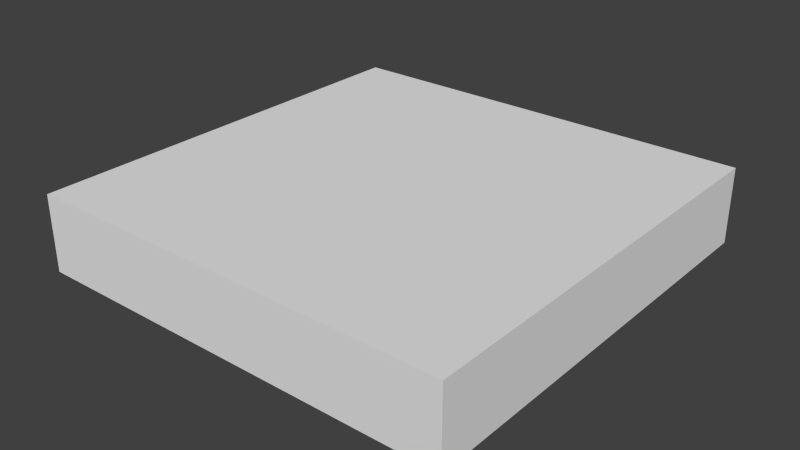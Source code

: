 # Source: Safe.blend  (saved by Blender 2.72.0; exported with 4.5.12 LTS)
import bpy
from mathutils import Matrix  # noqa: F401  (used for matrix-valued properties, if any)

bpy.ops.wm.read_factory_settings(use_empty=True)
scene = bpy.context.scene
scene.name = 'Scene'

# ---- collections
col_collection_1 = bpy.data.collections.new('Collection 1'); scene.collection.children.link(col_collection_1)

# ---- world
world_world = bpy.data.worlds.new('World'); scene.world = world_world
world_world.color = (0.05088, 0.05088, 0.05088)
world_world.use_sun_shadow = False
world_world.sun_shadow_jitter_overblur = 0.0
world_world.cycles.sampling_method = 'MANUAL'
world_world.cycles.sample_map_resolution = 256

# ---- meshes
me_cube_001 = bpy.data.meshes.new('Cube.001')
me_cube_001.from_pydata([(1.62, -0.6203, -0.2467), (1.62, 2.62, -0.2467), (1.62, -0.6203, 0.3288), (1.62, 2.62, 0.3288), (-1.62, -0.6203, -0.2467), (-1.62, 2.62, -0.2467), (-1.62, -0.6203, 0.3288), (-1.62, 2.62, 0.3288), (1.052, -0.05246, -0.2467), (1.052, 2.052, -0.2467), (-1.052, -0.05246, -0.2467), (-1.052, 2.052, -0.2467), (1.052, 1.218, -0.2467), (-1.052, 1.218, -0.2467), (-1.052, 0.4738, -0.2467), (1.052, 0.4738, -0.2467), (1.052, 1.635, -0.2467), (-1.052, 1.635, -0.2467), (-1.052, 1.844, -0.2467), (-1.052, 1.427, -0.2467), (1.052, 1.427, -0.2467), (1.052, 1.844, -0.2467), (0.8519, 1.147, -0.2467), (-0.8519, 1.147, -0.2467), (-0.8519, 0.5447, -0.2467), (0.8519, 0.5447, -0.2467), (0.8519, 1.147, -0.1391), (-0.8519, 1.147, -0.1391), (-0.8519, 0.5447, -0.1391), (0.8519, 0.5447, -0.1391), (0.8519, 0.846, -0.1391), (-0.8519, 0.846, -0.1391), (0.8519, 0.9966, -0.1391), (-0.8519, 0.6953, -0.1391), (-0.8519, 0.9966, -0.1391), (0.8519, 0.6953, -0.1391), (-0.8519, 0.846, -0.2211), (-0.8519, 0.6953, -0.2211), (0.8519, 0.6953, -0.2211), (0.8519, 0.846, -0.2211), (-1.208, 1.353, -0.2467), (-1.417, 1.353, -0.2467), (-1.417, 0.7275, -0.2467), (-1.208, 0.7265, -0.2467)], [], [(1, 3, 2, 0), (3, 7, 6, 2), (7, 5, 4, 6), (10, 4, 42, 43), (0, 2, 6, 4), (5, 7, 3, 1), (1, 0, 8, 15, 12, 20, 16, 21, 9), (0, 4, 10, 8), (5, 1, 9, 11), (19, 20, 12, 13), (16, 17, 18, 21), (12, 15, 25, 22), (13, 12, 22, 23), (14, 24, 25, 15), (14, 13, 23, 24), (23, 22, 26, 27), (22, 25, 29, 35, 30, 32, 26), (24, 28, 29, 25), (24, 23, 27, 34, 31, 33, 28), (30, 35, 38, 39), (33, 35, 29, 28), (30, 31, 34, 32), (32, 34, 27, 26), (36, 39, 38, 37), (35, 33, 37, 38), (33, 31, 36, 37), (31, 30, 39, 36), (5, 11, 40, 41), (4, 5, 41, 42), (14, 10, 43, 40, 11, 18, 17, 19, 13)])
_uv = me_cube_001.uv_layers.new(name='UVMap')
_uv.uv.foreach_set('vector', [0.08879, 1.0, 1.15e-07, 1.0, 0.0, 0.5, 0.08879, 0.5, 0.5, 7.357e-08, 1.0, 0.0, 1.0, 0.5, 0.5, 0.5, 0.1776, 0.5, 0.2664, 0.5, 0.2664, 1.0, 0.1776, 1.0, 0.08761, 0.4124, 1.288e-07, 0.5, 0.0314, 0.292, 0.06362, 0.2922, 0.3552, 1.0, 0.2664, 1.0, 0.2664, 0.5, 0.3552, 0.5, 0.1776, 1.0, 0.0888, 1.0, 0.08879, 0.5, 0.1776, 0.5, 0.5, 0.0, 0.5, 0.5, 0.4124, 0.4124, 0.4124, 0.3312, 0.4124, 0.2163, 0.4124, 0.1842, 0.4124, 0.152, 0.4124, 0.1198, 0.4124, 0.08761, 0.5, 0.5, 1.288e-07, 0.5, 0.08761, 0.4124, 0.4124, 0.4124, 0.0, 2.207e-07, 0.5, 0.0, 0.4124, 0.08761, 0.08761, 0.08762, 0.08761, 0.1842, 0.4124, 0.1842, 0.4124, 0.2163, 0.08761, 0.2163, 0.4124, 0.152, 0.08761, 0.152, 0.08761, 0.1198, 0.4124, 0.1198, 0.4124, 0.2163, 0.4124, 0.3312, 0.3814, 0.3203, 0.3814, 0.2273, 0.08761, 0.2163, 0.4124, 0.2163, 0.3814, 0.2273, 0.1186, 0.2273, 0.08761, 0.3312, 0.1186, 0.3203, 0.3814, 0.3203, 0.4124, 0.3312, 0.08761, 0.3312, 0.08761, 0.2163, 0.1186, 0.2273, 0.1186, 0.3203, 0.4814, 0.5, 0.4814, 0.7629, 0.4648, 0.7629, 0.4648, 0.5, 0.5781, 0.5, 0.5781, 0.593, 0.5615, 0.593, 0.5615, 0.5697, 0.5615, 0.5465, 0.5615, 0.5232, 0.5615, 0.5, 0.4648, 0.7629, 0.4481, 0.7629, 0.4481, 0.5, 0.4648, 0.5, 0.5615, 0.5, 0.5615, 0.593, 0.5449, 0.593, 0.5449, 0.5697, 0.5449, 0.5465, 0.5449, 0.5232, 0.5449, 0.5, 0.5449, 0.6162, 0.5449, 0.593, 0.5575, 0.593, 0.5575, 0.6162, 0.4249, 0.7629, 0.4249, 0.5, 0.4481, 0.5, 0.4481, 0.7629, 0.4017, 0.5, 0.4017, 0.7629, 0.3784, 0.7629, 0.3784, 0.5, 0.3784, 0.5, 0.3784, 0.7629, 0.3552, 0.7629, 0.3552, 0.5, 0.4017, 0.7629, 0.4017, 0.5, 0.4249, 0.5, 0.4249, 0.7629, 0.5, 0.7629, 0.5, 0.5, 0.5127, 0.5, 0.5127, 0.7629, 0.5575, 0.6162, 0.5575, 0.593, 0.5702, 0.593, 0.5702, 0.6162, 0.4814, 0.7629, 0.4814, 0.5, 0.494, 0.5, 0.494, 0.7629, 0.0, 2.207e-07, 0.08761, 0.08762, 0.06362, 0.1955, 0.0314, 0.1955, 1.288e-07, 0.5, 0.0, 2.207e-07, 0.0314, 0.1955, 0.0314, 0.292, 0.08761, 0.3312, 0.08761, 0.4124, 0.06362, 0.2922, 0.06362, 0.1955, 0.08761, 0.08762, 0.08761, 0.1198, 0.08761, 0.152, 0.08761, 0.1842, 0.08761, 0.2163])
me_cube_001.use_remesh_preserve_volume = False
me_cube_001.use_remesh_preserve_attributes = False
me_cube_001.use_mirror_vertex_groups = False
me_cube_001.update()
me_cube_004 = bpy.data.meshes.new('Cube.004')
me_cube_004.from_pydata([(-1.208, 1.353, -0.2467), (-1.417, 1.353, -0.2467), (-1.417, 0.7275, -0.2467), (-1.208, 0.7265, -0.2467), (-1.417, 1.353, -0.3307), (-1.208, 1.353, -0.3307), (-1.208, 0.7265, -0.3307), (-1.417, 0.7275, -0.3307), (-1.417, 1.353, -0.2747), (-1.417, 1.353, -0.3027), (-1.417, 0.7275, -0.3027), (-1.417, 0.7275, -0.2747), (-1.208, 0.7265, -0.2747), (-1.208, 0.7265, -0.3027), (-1.208, 1.353, -0.3027), (-1.208, 1.353, -0.2747), (-1.31, 0.7265, -0.2747), (-1.31, 0.7265, -0.3027), (-1.31, 1.353, -0.3027), (-1.31, 1.353, -0.2747)], [], [(10, 9, 4, 7), (6, 7, 4, 5), (14, 13, 6, 5), (13, 10, 7, 6), (9, 14, 5, 4), (1, 0, 15, 8), (8, 19, 18, 9), (3, 2, 11, 12), (10, 17, 16, 11), (0, 3, 12, 15), (13, 14, 18, 17), (2, 1, 8, 11), (11, 8, 9, 10), (19, 16, 17, 18), (15, 12, 16, 19)])
_uv = me_cube_004.uv_layers.new(name='UVMap')
_uv.uv.foreach_set('vector', [0.6181, 0.5965, 0.6181, 0.5, 0.6224, 0.5, 0.6224, 0.5965, 0.5449, 0.5967, 0.5127, 0.5965, 0.5127, 0.5, 0.5449, 0.5, 0.6224, 0.5967, 0.6224, 0.5, 0.6268, 0.5, 0.6268, 0.5967, 0.5738, 0.6252, 0.5738, 0.593, 0.5781, 0.593, 0.5781, 0.6252, 0.6138, 0.6287, 0.6138, 0.5965, 0.6181, 0.5965, 0.6181, 0.6287, 0.6224, 0.5965, 0.6224, 0.6287, 0.6181, 0.6287, 0.6181, 0.5965, 0.5127, 0.6132, 0.5127, 0.5967, 0.517, 0.5967, 0.517, 0.6132, 0.6138, 0.5965, 0.6138, 0.6287, 0.6095, 0.6287, 0.6095, 0.5965, 0.5, 0.5967, 0.5, 0.6132, 0.4957, 0.6132, 0.4957, 0.5967, 0.4957, 0.5967, 0.4957, 0.5, 0.5, 0.5, 0.5, 0.5967, 0.5938, 0.5967, 0.5938, 0.5, 0.6095, 0.5, 0.6095, 0.5967, 0.6095, 0.5965, 0.6095, 0.5, 0.6138, 0.5, 0.6138, 0.5965, 0.6138, 0.5965, 0.6138, 0.5, 0.6181, 0.5, 0.6181, 0.5965, 0.6268, 0.5967, 0.6268, 0.5, 0.6311, 0.5, 0.6311, 0.5967, 0.5938, 0.5, 0.5938, 0.5967, 0.5781, 0.5967, 0.5781, 0.5])
me_cube_004.use_remesh_preserve_volume = False
me_cube_004.use_remesh_preserve_attributes = False
me_cube_004.use_mirror_vertex_groups = False
me_cube_004.update()
me_cube_003 = bpy.data.meshes.new('Cube.003')
me_cube_003.from_pydata([(1.052, 2.052, -0.2467), (-1.052, 2.052, -0.2467), (-1.052, 1.844, -0.2467), (1.052, 1.844, -0.2467)], [], [(3, 2, 1, 0)])
_uv = me_cube_003.uv_layers.new(name='UVMap')
_uv.uv.foreach_set('vector', [0.4124, 0.1198, 0.08761, 0.1198, 0.08761, 0.08762, 0.4124, 0.08761])
me_cube_003.use_remesh_preserve_volume = False
me_cube_003.use_remesh_preserve_attributes = False
me_cube_003.use_mirror_vertex_groups = False
me_cube_003.update()
me_cube_002 = bpy.data.meshes.new('Cube.002')
me_cube_002.from_pydata([(1.052, 1.635, -0.2467), (-1.052, 1.635, -0.2467), (-1.052, 1.427, -0.2467), (1.052, 1.427, -0.2467)], [], [(3, 2, 1, 0)])
_uv = me_cube_002.uv_layers.new(name='UVMap')
_uv.uv.foreach_set('vector', [0.4124, 0.1842, 0.08761, 0.1842, 0.08761, 0.152, 0.4124, 0.152])
me_cube_002.use_remesh_preserve_volume = False
me_cube_002.use_remesh_preserve_attributes = False
me_cube_002.use_mirror_vertex_groups = False
me_cube_002.update()
me_cube_000 = bpy.data.meshes.new('Cube.000')
me_cube_000.from_pydata([(-1.052, -2.98e-08, -1.191e-05), (1.052, -2.98e-08, -1.158e-05), (-1.052, 0.5262, -0.00675), (1.052, 0.006738, 0.5262), (-1.052, 0.006738, 0.5262), (1.052, 0.5262, -0.00675)], [], [(2, 0, 4), (1, 0, 2, 5), (0, 1, 3, 4), (3, 1, 5)])
_uv = me_cube_000.uv_layers.new(name='UVMap')
_uv.uv.foreach_set('vector', [1.0, 0.0, 1.0, 0.6215, 0.8999, 0.6215, 0.8009, 0.6215, 0.4005, 0.6215, 0.4005, 0.0, 0.8009, 0.0, 0.5006, 0.6215, 0.5006, 1.0, 0.4005, 1.0, 0.4005, 0.6215, 0.8999, 0.6286, 0.8009, 0.6144, 0.8999, 0.0])
me_cube_000.use_remesh_preserve_volume = False
me_cube_000.use_remesh_preserve_attributes = False
me_cube_000.use_mirror_vertex_groups = False
me_cube_000.update()
me_cube_005 = bpy.data.meshes.new('Cube.005')
me_cube_005.from_pydata([(-1.052, 0.4737, -0.2535), (1.052, -0.04572, 0.2794), (-1.052, -0.04572, 0.2794), (1.052, 0.4737, -0.2535)], [], [(0, 2, 1, 3)])
_uv = me_cube_005.uv_layers.new(name='UVMap')
_uv.uv.foreach_set('vector', [0.9999, 5.96e-05, 0.9999, 1.006, 5.945e-05, 1.006, 5.952e-05, 5.949e-05])
me_cube_005.use_remesh_preserve_volume = False
me_cube_005.use_remesh_preserve_attributes = False
me_cube_005.use_mirror_vertex_groups = False
me_cube_005.update()

# ---- objects
ob_cube = bpy.data.objects.new('Cube', me_cube_001)
ob_cardreader = bpy.data.objects.new('Cardreader', me_cube_004)
ob_cube_003 = bpy.data.objects.new('Cube.003', me_cube_003)
ob_cube_002 = bpy.data.objects.new('Cube.002', me_cube_002)
ob_keyboardbody = bpy.data.objects.new('KeyboardBody', me_cube_000)
ob_keyboardface = bpy.data.objects.new('KeyboardFace', me_cube_005)

# ---- transforms, parenting, visibility, modifiers, constraints
ob_cube.location = (0.0, 0.0, 0.0)
ob_cube.lineart.crease_threshold = 0.0
ob_cardreader.parent = ob_cube
ob_cardreader.location = (0.0, 0.0, 0.0)
ob_cardreader.lineart.crease_threshold = 0.0
ob_cube_003.parent = ob_cube
ob_cube_003.location = (0.0, 0.0, 0.0)
ob_cube_003.lineart.crease_threshold = 0.0
ob_cube_002.parent = ob_cube
ob_cube_002.location = (0.0, 0.0, 0.0)
ob_cube_002.lineart.crease_threshold = 0.0
ob_keyboardbody.parent = ob_cube
ob_keyboardbody.location = (0.0, -0.05246, -0.2467)
ob_keyboardbody.lineart.crease_threshold = 0.0
ob_keyboardface.parent = ob_keyboardbody
ob_keyboardface.matrix_parent_inverse = Matrix(((1.0, 0.0, 0.0, 0.0), (0.0, 1.0, 0.0, 0.05246), (0.0, 0.0, 1.0, 0.2467), (0.0, 0.0, 0.0, 1.0)))
ob_keyboardface.location = (0.0, 0.0, 0.0)
ob_keyboardface.lineart.crease_threshold = 0.0

# ---- collection membership
col_collection_1.objects.link(ob_cube)
col_collection_1.objects.link(ob_cardreader)
col_collection_1.objects.link(ob_cube_003)
col_collection_1.objects.link(ob_cube_002)
col_collection_1.objects.link(ob_keyboardbody)
col_collection_1.objects.link(ob_keyboardface)

# ---- scene / render settings (as saved in the file)
scene.frame_start = 1; scene.frame_end = 250; scene.frame_set(1)
scene.render.engine = 'BLENDER_EEVEE_NEXT'
scene.render.resolution_percentage = 50
scene.render.dither_intensity = 0.0
scene.cycles.use_denoising = False
scene.cycles.samples = 10
scene.cycles.sampling_pattern = 'TABULATED_SOBOL'
scene.cycles.light_sampling_threshold = 0.0
scene.cycles.use_adaptive_sampling = False
scene.cycles.use_light_tree = False
scene.cycles.blur_glossy = 0.0
scene.cycles.pixel_filter_type = 'GAUSSIAN'
scene.cycles.sample_clamp_indirect = 0.0
scene.view_settings.view_transform = 'Standard'
bpy.context.view_layer.update()

# ---- added for rendering (the .blend has no active camera and no usable light): camera, sun
cam_auto = bpy.data.cameras.new('AutoCamera')
cam_auto.lens = 50.0
cam_auto.sensor_width = 36.0
cam_auto.clip_end = 1000.0
ob_auto_camera = bpy.data.objects.new('AutoCamera', cam_auto)
scene.collection.objects.link(ob_auto_camera)
ob_auto_camera.location = (4.28391, -4.1407, 3.42617)
ob_auto_camera.rotation_euler = (1.09748, -7.21219e-08, 0.694738)
scene.camera = ob_auto_camera
light_auto_sun = bpy.data.lights.new('AutoSun', 'SUN')
light_auto_sun.energy = 3.0
light_auto_sun.angle = 0.0523599
ob_auto_sun = bpy.data.objects.new('AutoSun', light_auto_sun)
scene.collection.objects.link(ob_auto_sun)
ob_auto_sun.rotation_euler = (0.872665, 0.174533, 0.523599)
bpy.context.view_layer.update()
